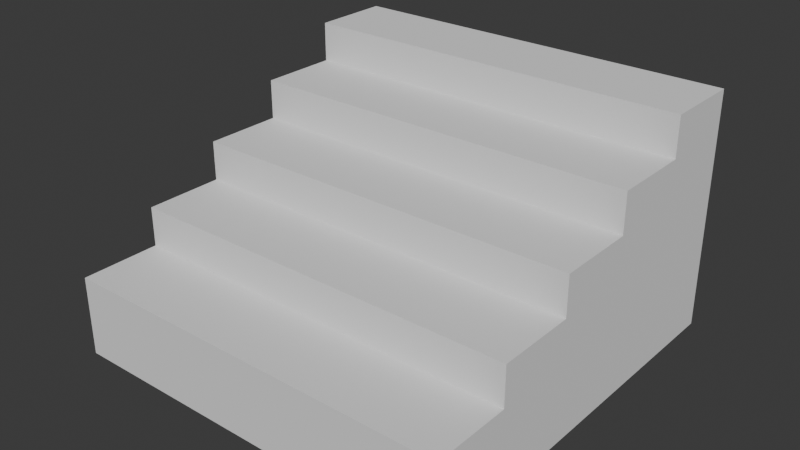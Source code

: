# Source: StaircaseEntrance.blend  (saved by Blender 5.1.30; exported with 4.5.12 LTS)
import bpy
from mathutils import Matrix  # noqa: F401  (used for matrix-valued properties, if any)

bpy.ops.wm.read_factory_settings(use_empty=True)
scene = bpy.context.scene
scene.name = 'Scene'

# ---- collections
col_collection = bpy.data.collections.new('Collection'); scene.collection.children.link(col_collection)

# ---- world
world_world = bpy.data.worlds.new('World'); scene.world = world_world
world_world.use_nodes = True; world_world.node_tree.nodes.clear()
_N = world_world.node_tree.nodes; _L = world_world.node_tree.links
n0 = _N.new('ShaderNodeOutputWorld'); n0.name = 'World Output'; n0.location = (200, 100)
n1 = _N.new('ShaderNodeBackground'); n1.name = 'Background'; n1.location = (-200, 100)
n1.inputs[0].default_value = (0.05088, 0.05088, 0.05088, 1.0)
_L.new(n1.outputs[0], n0.inputs[0])
n0.is_active_output = True
world_world.color = (0.05088, 0.05088, 0.05088)
world_world.sun_shadow_jitter_overblur = 0.0

# ---- meshes
me_cube_016 = bpy.data.meshes.new('Cube.016')
me_cube_016.from_pydata([(-0.991, -0.1982, 0.1982), (-0.991, -0.1982, -0.1982), (-0.991, 0.1982, 0.1982), (-0.991, 0.1982, -0.1982), (0.991, -0.1982, 0.1982), (0.991, -0.1982, -0.1982), (0.991, 0.1982, 0.1982), (0.991, 0.1982, -0.1982), (-0.991, 0.5946, -0.1982), (-0.991, 0.5946, 0.1982), (0.991, 0.5946, 0.1982), (0.991, 0.5946, -0.1982), (0.991, 0.1982, 0.3964), (-0.991, 0.1982, 0.3964), (0.991, 0.5946, 0.3964), (-0.991, 0.5946, 0.3964), (-0.991, 0.991, -0.1982), (-0.991, 0.991, 0.1982), (0.991, 0.991, 0.1982), (0.991, 0.991, -0.1982), (0.991, 0.991, 0.3964), (-0.991, 0.991, 0.3964), (0.991, 0.5946, 0.5946), (-0.991, 0.5946, 0.5946), (0.991, 0.991, 0.5946), (-0.991, 0.991, 0.5946), (-0.991, 1.387, -0.1982), (-0.991, 1.387, 0.1982), (0.991, 1.387, 0.1982), (0.991, 1.387, -0.1982), (0.991, 1.387, 0.3964), (-0.991, 1.387, 0.3964), (0.991, 1.387, 0.5946), (-0.991, 1.387, 0.5946), (0.991, 0.991, 0.7928), (-0.991, 0.991, 0.7928), (0.991, 1.387, 0.7928), (-0.991, 1.387, 0.7928), (-0.991, 1.784, -0.1982), (-0.991, 1.784, 0.1982), (0.991, 1.784, 0.1982), (0.991, 1.784, -0.1982), (0.991, 1.784, 0.3964), (-0.991, 1.784, 0.3964), (0.991, 1.784, 0.5946), (-0.991, 1.784, 0.5946), (0.991, 1.784, 0.7928), (-0.991, 1.784, 0.7928), (-0.991, 1.387, 0.991), (-0.991, 1.784, 0.991), (0.991, 1.387, 0.991), (0.991, 1.784, 0.991)], [], [(0, 2, 3, 1), (3, 8, 11, 7), (6, 4, 5, 7), (4, 0, 1, 5), (2, 0, 4, 6), (7, 5, 1, 3), (15, 21, 17, 9), (2, 9, 8, 3), (7, 11, 10, 6), (10, 14, 12, 6), (12, 14, 15, 13), (6, 12, 13, 2), (11, 19, 18, 10), (2, 13, 15, 9), (25, 33, 31, 21), (19, 29, 28, 18), (10, 18, 20, 14), (8, 16, 19, 11), (9, 17, 16, 8), (20, 24, 22, 14), (22, 24, 25, 23), (14, 22, 23, 15), (18, 28, 30, 20), (15, 23, 25, 21), (32, 44, 46, 36), (30, 42, 44, 32), (37, 48, 49, 47), (20, 30, 32, 24), (21, 31, 27, 17), (24, 34, 35, 25), (16, 26, 29, 19), (17, 27, 26, 16), (34, 36, 37, 35), (32, 36, 34, 24), (27, 39, 38, 26), (25, 35, 37, 33), (39, 40, 41, 38), (39, 43, 42, 40), (43, 45, 44, 42), (45, 47, 46, 44), (28, 40, 42, 30), (26, 38, 41, 29), (33, 45, 43, 31), (37, 47, 45, 33), (31, 43, 39, 27), (29, 41, 40, 28), (50, 51, 49, 48), (47, 49, 51, 46), (36, 50, 48, 37), (46, 51, 50, 36)])
_uv = me_cube_016.uv_layers.new(name='UVMap')
_uv.uv.foreach_set('vector', [0.4592, 0.01506, 0.4592, 0.08407, 0.3902, 0.08407, 0.3902, 0.01506, 0.01506, 0.2911, 0.01506, 0.2221, 0.3601, 0.2221, 0.3601, 0.2911, 0.1531, 0.4592, 0.1531, 0.3902, 0.2221, 0.3902, 0.2221, 0.4592, 0.6964, 0.01506, 0.6964, 0.3601, 0.6274, 0.3601, 0.6274, 0.01506, 0.8557, 0.7353, 0.7867, 0.7353, 0.7867, 0.3902, 0.8557, 0.3902, 0.3601, 0.2911, 0.3601, 0.3601, 0.01506, 0.3601, 0.01506, 0.2911, 0.4937, 0.1531, 0.4937, 0.2221, 0.4592, 0.2221, 0.4592, 0.1531, 0.4592, 0.08407, 0.4592, 0.1531, 0.3902, 0.1531, 0.3902, 0.08407, 0.2221, 0.4592, 0.2221, 0.5282, 0.1531, 0.5282, 0.1531, 0.4592, 0.1531, 0.5282, 0.1186, 0.5282, 0.1186, 0.4592, 0.1531, 0.4592, 0.5885, 0.3902, 0.6575, 0.3902, 0.6575, 0.7353, 0.5885, 0.7353, 0.9504, 0.3902, 0.9849, 0.3902, 0.9849, 0.7353, 0.9504, 0.7353, 0.2221, 0.5282, 0.2221, 0.5972, 0.1531, 0.5972, 0.1531, 0.5282, 0.4592, 0.08407, 0.4937, 0.08407, 0.4937, 0.1531, 0.4592, 0.1531, 0.5282, 0.2221, 0.5282, 0.2911, 0.4937, 0.2911, 0.4937, 0.2221, 0.2221, 0.5972, 0.2221, 0.6663, 0.1531, 0.6663, 0.1531, 0.5972, 0.1531, 0.5282, 0.1531, 0.5972, 0.1186, 0.5972, 0.1186, 0.5282, 0.01506, 0.2221, 0.01506, 0.1531, 0.3601, 0.1531, 0.3601, 0.2221, 0.4592, 0.1531, 0.4592, 0.2221, 0.3902, 0.2221, 0.3902, 0.1531, 0.1186, 0.5972, 0.08407, 0.5972, 0.08407, 0.5282, 0.1186, 0.5282, 0.6876, 0.3902, 0.7566, 0.3902, 0.7566, 0.7353, 0.6876, 0.7353, 0.8256, 0.01506, 0.8601, 0.01506, 0.8601, 0.3601, 0.8256, 0.3601, 0.1531, 0.5972, 0.1531, 0.6663, 0.1186, 0.6663, 0.1186, 0.5972, 0.4937, 0.1531, 0.5282, 0.1531, 0.5282, 0.2221, 0.4937, 0.2221, 0.08407, 0.6663, 0.08407, 0.7353, 0.04956, 0.7353, 0.04956, 0.6663, 0.1186, 0.6663, 0.1186, 0.7353, 0.08407, 0.7353, 0.08407, 0.6663, 0.5627, 0.2911, 0.5972, 0.2911, 0.5972, 0.3601, 0.5627, 0.3601, 0.1186, 0.5972, 0.1186, 0.6663, 0.08407, 0.6663, 0.08407, 0.5972, 0.4937, 0.2221, 0.4937, 0.2911, 0.4592, 0.2911, 0.4592, 0.2221, 0.8858, 0.3902, 0.9203, 0.3902, 0.9203, 0.7353, 0.8858, 0.7353, 0.01506, 0.1531, 0.01506, 0.08407, 0.3601, 0.08407, 0.3601, 0.1531, 0.4592, 0.2221, 0.4592, 0.2911, 0.3902, 0.2911, 0.3902, 0.2221, 0.4893, 0.3902, 0.5583, 0.3902, 0.5583, 0.7353, 0.4893, 0.7353, 0.08407, 0.6663, 0.04956, 0.6663, 0.04956, 0.5972, 0.08407, 0.5972, 0.4592, 0.2911, 0.4592, 0.3601, 0.3902, 0.3601, 0.3902, 0.2911, 0.5282, 0.2221, 0.5627, 0.2221, 0.5627, 0.2911, 0.5282, 0.2911, 0.3902, 0.7353, 0.3902, 0.3902, 0.4592, 0.3902, 0.4592, 0.7353, 0.3902, 0.7353, 0.3557, 0.7353, 0.3557, 0.3902, 0.3902, 0.3902, 0.3557, 0.7353, 0.3212, 0.7353, 0.3212, 0.3902, 0.3557, 0.3902, 0.3212, 0.7353, 0.2867, 0.7353, 0.2867, 0.3902, 0.3212, 0.3902, 0.1531, 0.6663, 0.1531, 0.7353, 0.1186, 0.7353, 0.1186, 0.6663, 0.01506, 0.08407, 0.01506, 0.01506, 0.3601, 0.01506, 0.3601, 0.08407, 0.5282, 0.2911, 0.5282, 0.3601, 0.4937, 0.3601, 0.4937, 0.2911, 0.5627, 0.2911, 0.5627, 0.3601, 0.5282, 0.3601, 0.5282, 0.2911, 0.4937, 0.2911, 0.4937, 0.3601, 0.4592, 0.3601, 0.4592, 0.2911, 0.2221, 0.6663, 0.2221, 0.7353, 0.1531, 0.7353, 0.1531, 0.6663, 0.7265, 0.01506, 0.7955, 0.01506, 0.7955, 0.3601, 0.7265, 0.3601, 0.2867, 0.7353, 0.2522, 0.7353, 0.2522, 0.3902, 0.2867, 0.3902, 0.8902, 0.01506, 0.9247, 0.01506, 0.9247, 0.3601, 0.8902, 0.3601, 0.04956, 0.7353, 0.01506, 0.7353, 0.01506, 0.6663, 0.04956, 0.6663])
me_cube_016.update()

# ---- objects
ob_staircase = bpy.data.objects.new('Staircase', me_cube_016)

# ---- transforms, parenting, visibility, modifiers, constraints
ob_staircase.location = (0.0, 0.0, 0.0)

# ---- collection membership
col_collection.objects.link(ob_staircase)

# ---- scene / render settings (as saved in the file)
scene.frame_start = 1; scene.frame_end = 250; scene.frame_set(1)
scene.render.engine = 'BLENDER_EEVEE_NEXT'
scene.render.bake_bias = 0.0
scene.render.bake_samples = 0
scene.cycles.sampling_pattern = 'TABULATED_SOBOL'
scene.eevee.use_volume_custom_range = False
bpy.context.view_layer.update()

# ---- added for rendering (the .blend has no active camera and no usable light): camera, sun
cam_auto = bpy.data.cameras.new('AutoCamera')
cam_auto.lens = 50.0
cam_auto.sensor_width = 36.0
cam_auto.clip_end = 1000.0
ob_auto_camera = bpy.data.objects.new('AutoCamera', cam_auto)
scene.collection.objects.link(ob_auto_camera)
ob_auto_camera.location = (2.81714, -2.58777, 2.65012)
ob_auto_camera.rotation_euler = (1.09748, -7.21219e-08, 0.694738)
scene.camera = ob_auto_camera
light_auto_sun = bpy.data.lights.new('AutoSun', 'SUN')
light_auto_sun.energy = 3.0
light_auto_sun.angle = 0.0523599
ob_auto_sun = bpy.data.objects.new('AutoSun', light_auto_sun)
scene.collection.objects.link(ob_auto_sun)
ob_auto_sun.rotation_euler = (0.872665, 0.174533, 0.523599)
bpy.context.view_layer.update()

